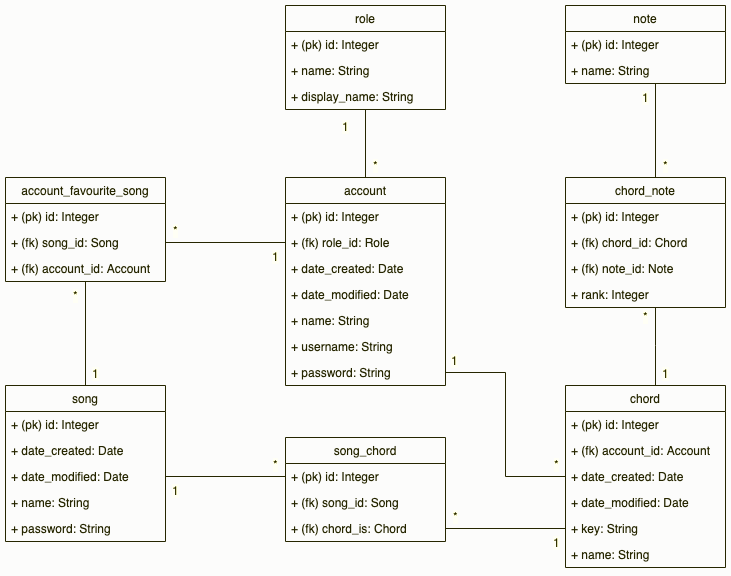

The diagram above was exported from draw.io. Its source (the exported page's mxGraphModel, read from the mxfile embedded in the PNG):
<mxGraphModel dx="1386" dy="925" grid="1" gridSize="10" guides="1" tooltips="1" connect="1" arrows="1" fold="1" page="1" pageScale="1" pageWidth="900" pageHeight="900" background="#FFFFFF" math="0" shadow="0">
  <root>
    <mxCell id="0" />
    <mxCell id="1" parent="0" />
    <mxCell id="uinSwD9OgezydutBgWVw-54" value="" style="edgeStyle=orthogonalEdgeStyle;rounded=0;orthogonalLoop=1;jettySize=auto;html=1;endArrow=none;endFill=0;" parent="1" source="uinSwD9OgezydutBgWVw-2" target="uinSwD9OgezydutBgWVw-46" edge="1">
      <mxGeometry relative="1" as="geometry" />
    </mxCell>
    <mxCell id="uinSwD9OgezydutBgWVw-74" value="1" style="text;html=1;resizable=0;points=[];align=center;verticalAlign=middle;labelBackgroundColor=#ffffff;" parent="uinSwD9OgezydutBgWVw-54" vertex="1" connectable="0">
      <mxGeometry x="0.7353" y="-3" relative="1" as="geometry">
        <mxPoint x="-23" y="7" as="offset" />
      </mxGeometry>
    </mxCell>
    <mxCell id="uinSwD9OgezydutBgWVw-78" value="*" style="text;html=1;resizable=0;points=[];align=center;verticalAlign=middle;labelBackgroundColor=#ffffff;" parent="uinSwD9OgezydutBgWVw-54" vertex="1" connectable="0">
      <mxGeometry x="-0.5412" y="-3" relative="1" as="geometry">
        <mxPoint x="7" y="3" as="offset" />
      </mxGeometry>
    </mxCell>
    <mxCell id="uinSwD9OgezydutBgWVw-2" value="account" style="swimlane;fontStyle=0;childLayout=stackLayout;horizontal=1;startSize=26;fillColor=none;horizontalStack=0;resizeParent=1;resizeParentMax=0;resizeLast=0;collapsible=1;marginBottom=0;" parent="1" vertex="1">
      <mxGeometry x="360" y="292" width="160" height="208" as="geometry">
        <mxRectangle x="270" y="35" width="70" height="26" as="alternateBounds" />
      </mxGeometry>
    </mxCell>
    <mxCell id="uinSwD9OgezydutBgWVw-3" value="+ (pk) id: Integer&#10;" style="text;strokeColor=none;fillColor=none;align=left;verticalAlign=top;spacingLeft=4;spacingRight=4;overflow=hidden;rotatable=0;points=[[0,0.5],[1,0.5]];portConstraint=eastwest;" parent="uinSwD9OgezydutBgWVw-2" vertex="1">
      <mxGeometry y="26" width="160" height="26" as="geometry" />
    </mxCell>
    <mxCell id="uinSwD9OgezydutBgWVw-4" value="+ (fk) role_id: Role" style="text;strokeColor=none;fillColor=none;align=left;verticalAlign=top;spacingLeft=4;spacingRight=4;overflow=hidden;rotatable=0;points=[[0,0.5],[1,0.5]];portConstraint=eastwest;" parent="uinSwD9OgezydutBgWVw-2" vertex="1">
      <mxGeometry y="52" width="160" height="26" as="geometry" />
    </mxCell>
    <mxCell id="uinSwD9OgezydutBgWVw-5" value="+ date_created: Date" style="text;strokeColor=none;fillColor=none;align=left;verticalAlign=top;spacingLeft=4;spacingRight=4;overflow=hidden;rotatable=0;points=[[0,0.5],[1,0.5]];portConstraint=eastwest;" parent="uinSwD9OgezydutBgWVw-2" vertex="1">
      <mxGeometry y="78" width="160" height="26" as="geometry" />
    </mxCell>
    <mxCell id="uinSwD9OgezydutBgWVw-7" value="+ date_modified: Date" style="text;strokeColor=none;fillColor=none;align=left;verticalAlign=top;spacingLeft=4;spacingRight=4;overflow=hidden;rotatable=0;points=[[0,0.5],[1,0.5]];portConstraint=eastwest;" parent="uinSwD9OgezydutBgWVw-2" vertex="1">
      <mxGeometry y="104" width="160" height="26" as="geometry" />
    </mxCell>
    <mxCell id="uinSwD9OgezydutBgWVw-8" value="+ name: String" style="text;strokeColor=none;fillColor=none;align=left;verticalAlign=top;spacingLeft=4;spacingRight=4;overflow=hidden;rotatable=0;points=[[0,0.5],[1,0.5]];portConstraint=eastwest;" parent="uinSwD9OgezydutBgWVw-2" vertex="1">
      <mxGeometry y="130" width="160" height="26" as="geometry" />
    </mxCell>
    <mxCell id="uinSwD9OgezydutBgWVw-9" value="+ username: String" style="text;strokeColor=none;fillColor=none;align=left;verticalAlign=top;spacingLeft=4;spacingRight=4;overflow=hidden;rotatable=0;points=[[0,0.5],[1,0.5]];portConstraint=eastwest;" parent="uinSwD9OgezydutBgWVw-2" vertex="1">
      <mxGeometry y="156" width="160" height="26" as="geometry" />
    </mxCell>
    <mxCell id="uinSwD9OgezydutBgWVw-10" value="+ password: String" style="text;strokeColor=none;fillColor=none;align=left;verticalAlign=top;spacingLeft=4;spacingRight=4;overflow=hidden;rotatable=0;points=[[0,0.5],[1,0.5]];portConstraint=eastwest;" parent="uinSwD9OgezydutBgWVw-2" vertex="1">
      <mxGeometry y="182" width="160" height="26" as="geometry" />
    </mxCell>
    <mxCell id="uinSwD9OgezydutBgWVw-46" value="role" style="swimlane;fontStyle=0;childLayout=stackLayout;horizontal=1;startSize=26;fillColor=none;horizontalStack=0;resizeParent=1;resizeParentMax=0;resizeLast=0;collapsible=1;marginBottom=0;" parent="1" vertex="1">
      <mxGeometry x="360" y="120" width="160" height="104" as="geometry">
        <mxRectangle x="270" y="35" width="70" height="26" as="alternateBounds" />
      </mxGeometry>
    </mxCell>
    <mxCell id="uinSwD9OgezydutBgWVw-47" value="+ (pk) id: Integer&#10;" style="text;strokeColor=none;fillColor=none;align=left;verticalAlign=top;spacingLeft=4;spacingRight=4;overflow=hidden;rotatable=0;points=[[0,0.5],[1,0.5]];portConstraint=eastwest;" parent="uinSwD9OgezydutBgWVw-46" vertex="1">
      <mxGeometry y="26" width="160" height="26" as="geometry" />
    </mxCell>
    <mxCell id="uinSwD9OgezydutBgWVw-51" value="+ name: String" style="text;strokeColor=none;fillColor=none;align=left;verticalAlign=top;spacingLeft=4;spacingRight=4;overflow=hidden;rotatable=0;points=[[0,0.5],[1,0.5]];portConstraint=eastwest;" parent="uinSwD9OgezydutBgWVw-46" vertex="1">
      <mxGeometry y="52" width="160" height="26" as="geometry" />
    </mxCell>
    <mxCell id="uinSwD9OgezydutBgWVw-52" value="+ display_name: String" style="text;strokeColor=none;fillColor=none;align=left;verticalAlign=top;spacingLeft=4;spacingRight=4;overflow=hidden;rotatable=0;points=[[0,0.5],[1,0.5]];portConstraint=eastwest;" parent="uinSwD9OgezydutBgWVw-46" vertex="1">
      <mxGeometry y="78" width="160" height="26" as="geometry" />
    </mxCell>
    <mxCell id="uinSwD9OgezydutBgWVw-11" value="note" style="swimlane;fontStyle=0;childLayout=stackLayout;horizontal=1;startSize=26;fillColor=none;horizontalStack=0;resizeParent=1;resizeParentMax=0;resizeLast=0;collapsible=1;marginBottom=0;" parent="1" vertex="1">
      <mxGeometry x="640" y="120" width="160" height="78" as="geometry">
        <mxRectangle x="270" y="35" width="70" height="26" as="alternateBounds" />
      </mxGeometry>
    </mxCell>
    <mxCell id="uinSwD9OgezydutBgWVw-12" value="+ (pk) id: Integer&#10;" style="text;strokeColor=none;fillColor=none;align=left;verticalAlign=top;spacingLeft=4;spacingRight=4;overflow=hidden;rotatable=0;points=[[0,0.5],[1,0.5]];portConstraint=eastwest;" parent="uinSwD9OgezydutBgWVw-11" vertex="1">
      <mxGeometry y="26" width="160" height="26" as="geometry" />
    </mxCell>
    <mxCell id="uinSwD9OgezydutBgWVw-16" value="+ name: String" style="text;strokeColor=none;fillColor=none;align=left;verticalAlign=top;spacingLeft=4;spacingRight=4;overflow=hidden;rotatable=0;points=[[0,0.5],[1,0.5]];portConstraint=eastwest;" parent="uinSwD9OgezydutBgWVw-11" vertex="1">
      <mxGeometry y="52" width="160" height="26" as="geometry" />
    </mxCell>
    <mxCell id="uinSwD9OgezydutBgWVw-62" value="" style="edgeStyle=orthogonalEdgeStyle;rounded=0;orthogonalLoop=1;jettySize=auto;html=1;endArrow=none;endFill=0;" parent="1" source="uinSwD9OgezydutBgWVw-27" target="uinSwD9OgezydutBgWVw-55" edge="1">
      <mxGeometry relative="1" as="geometry">
        <Array as="points">
          <mxPoint x="730" y="460" />
          <mxPoint x="730" y="460" />
        </Array>
      </mxGeometry>
    </mxCell>
    <mxCell id="uinSwD9OgezydutBgWVw-81" value="1" style="text;html=1;resizable=0;points=[];align=center;verticalAlign=middle;labelBackgroundColor=#ffffff;" parent="uinSwD9OgezydutBgWVw-62" vertex="1" connectable="0">
      <mxGeometry x="0.0154" y="-26" relative="1" as="geometry">
        <mxPoint x="-16" y="27" as="offset" />
      </mxGeometry>
    </mxCell>
    <mxCell id="uinSwD9OgezydutBgWVw-82" value="*" style="text;html=1;resizable=0;points=[];align=center;verticalAlign=middle;labelBackgroundColor=#ffffff;" parent="uinSwD9OgezydutBgWVw-62" vertex="1" connectable="0">
      <mxGeometry x="0.8154" y="2" relative="1" as="geometry">
        <mxPoint x="-8" y="1" as="offset" />
      </mxGeometry>
    </mxCell>
    <mxCell id="uinSwD9OgezydutBgWVw-27" value="chord" style="swimlane;fontStyle=0;childLayout=stackLayout;horizontal=1;startSize=26;fillColor=none;horizontalStack=0;resizeParent=1;resizeParentMax=0;resizeLast=0;collapsible=1;marginBottom=0;" parent="1" vertex="1">
      <mxGeometry x="640" y="500" width="160" height="182" as="geometry">
        <mxRectangle x="270" y="35" width="70" height="26" as="alternateBounds" />
      </mxGeometry>
    </mxCell>
    <mxCell id="uinSwD9OgezydutBgWVw-28" value="+ (pk) id: Integer&#10;" style="text;strokeColor=none;fillColor=none;align=left;verticalAlign=top;spacingLeft=4;spacingRight=4;overflow=hidden;rotatable=0;points=[[0,0.5],[1,0.5]];portConstraint=eastwest;" parent="uinSwD9OgezydutBgWVw-27" vertex="1">
      <mxGeometry y="26" width="160" height="26" as="geometry" />
    </mxCell>
    <mxCell id="uinSwD9OgezydutBgWVw-29" value="+ (fk) account_id: Account" style="text;strokeColor=none;fillColor=none;align=left;verticalAlign=top;spacingLeft=4;spacingRight=4;overflow=hidden;rotatable=0;points=[[0,0.5],[1,0.5]];portConstraint=eastwest;" parent="uinSwD9OgezydutBgWVw-27" vertex="1">
      <mxGeometry y="52" width="160" height="26" as="geometry" />
    </mxCell>
    <mxCell id="uinSwD9OgezydutBgWVw-30" value="+ date_created: Date" style="text;strokeColor=none;fillColor=none;align=left;verticalAlign=top;spacingLeft=4;spacingRight=4;overflow=hidden;rotatable=0;points=[[0,0.5],[1,0.5]];portConstraint=eastwest;" parent="uinSwD9OgezydutBgWVw-27" vertex="1">
      <mxGeometry y="78" width="160" height="26" as="geometry" />
    </mxCell>
    <mxCell id="uinSwD9OgezydutBgWVw-31" value="+ date_modified: Date" style="text;strokeColor=none;fillColor=none;align=left;verticalAlign=top;spacingLeft=4;spacingRight=4;overflow=hidden;rotatable=0;points=[[0,0.5],[1,0.5]];portConstraint=eastwest;" parent="uinSwD9OgezydutBgWVw-27" vertex="1">
      <mxGeometry y="104" width="160" height="26" as="geometry" />
    </mxCell>
    <mxCell id="uinSwD9OgezydutBgWVw-32" value="+ key: String" style="text;strokeColor=none;fillColor=none;align=left;verticalAlign=top;spacingLeft=4;spacingRight=4;overflow=hidden;rotatable=0;points=[[0,0.5],[1,0.5]];portConstraint=eastwest;" parent="uinSwD9OgezydutBgWVw-27" vertex="1">
      <mxGeometry y="130" width="160" height="26" as="geometry" />
    </mxCell>
    <mxCell id="uinSwD9OgezydutBgWVw-33" value="+ name: String" style="text;strokeColor=none;fillColor=none;align=left;verticalAlign=top;spacingLeft=4;spacingRight=4;overflow=hidden;rotatable=0;points=[[0,0.5],[1,0.5]];portConstraint=eastwest;" parent="uinSwD9OgezydutBgWVw-27" vertex="1">
      <mxGeometry y="156" width="160" height="26" as="geometry" />
    </mxCell>
    <mxCell id="uinSwD9OgezydutBgWVw-70" style="edgeStyle=orthogonalEdgeStyle;rounded=0;orthogonalLoop=1;jettySize=auto;html=1;endArrow=none;endFill=0;" parent="1" source="uinSwD9OgezydutBgWVw-55" edge="1">
      <mxGeometry relative="1" as="geometry">
        <mxPoint x="742" y="198" as="targetPoint" />
        <Array as="points">
          <mxPoint x="730" y="198" />
        </Array>
      </mxGeometry>
    </mxCell>
    <mxCell id="uinSwD9OgezydutBgWVw-83" value="*" style="text;html=1;resizable=0;points=[];align=center;verticalAlign=middle;labelBackgroundColor=#ffffff;" parent="uinSwD9OgezydutBgWVw-70" vertex="1" connectable="0">
      <mxGeometry x="-0.6604" y="-1" relative="1" as="geometry">
        <mxPoint x="9" y="5.5" as="offset" />
      </mxGeometry>
    </mxCell>
    <mxCell id="uinSwD9OgezydutBgWVw-85" value="&lt;div&gt;1&lt;/div&gt;" style="text;html=1;resizable=0;points=[];align=center;verticalAlign=middle;labelBackgroundColor=#ffffff;" parent="uinSwD9OgezydutBgWVw-70" vertex="1" connectable="0">
      <mxGeometry x="0.683" relative="1" as="geometry">
        <mxPoint x="-10" y="8" as="offset" />
      </mxGeometry>
    </mxCell>
    <mxCell id="uinSwD9OgezydutBgWVw-55" value="chord_note" style="swimlane;fontStyle=0;childLayout=stackLayout;horizontal=1;startSize=26;fillColor=none;horizontalStack=0;resizeParent=1;resizeParentMax=0;resizeLast=0;collapsible=1;marginBottom=0;" parent="1" vertex="1">
      <mxGeometry x="640" y="292" width="160" height="130" as="geometry">
        <mxRectangle x="270" y="35" width="70" height="26" as="alternateBounds" />
      </mxGeometry>
    </mxCell>
    <mxCell id="uinSwD9OgezydutBgWVw-56" value="+ (pk) id: Integer&#10;" style="text;strokeColor=none;fillColor=none;align=left;verticalAlign=top;spacingLeft=4;spacingRight=4;overflow=hidden;rotatable=0;points=[[0,0.5],[1,0.5]];portConstraint=eastwest;" parent="uinSwD9OgezydutBgWVw-55" vertex="1">
      <mxGeometry y="26" width="160" height="26" as="geometry" />
    </mxCell>
    <mxCell id="uinSwD9OgezydutBgWVw-57" value="+ (fk) chord_id: Chord" style="text;strokeColor=none;fillColor=none;align=left;verticalAlign=top;spacingLeft=4;spacingRight=4;overflow=hidden;rotatable=0;points=[[0,0.5],[1,0.5]];portConstraint=eastwest;" parent="uinSwD9OgezydutBgWVw-55" vertex="1">
      <mxGeometry y="52" width="160" height="26" as="geometry" />
    </mxCell>
    <mxCell id="uinSwD9OgezydutBgWVw-58" value="+ (fk) note_id: Note" style="text;strokeColor=none;fillColor=none;align=left;verticalAlign=top;spacingLeft=4;spacingRight=4;overflow=hidden;rotatable=0;points=[[0,0.5],[1,0.5]];portConstraint=eastwest;" parent="uinSwD9OgezydutBgWVw-55" vertex="1">
      <mxGeometry y="78" width="160" height="26" as="geometry" />
    </mxCell>
    <mxCell id="uinSwD9OgezydutBgWVw-59" value="+ rank: Integer" style="text;strokeColor=none;fillColor=none;align=left;verticalAlign=top;spacingLeft=4;spacingRight=4;overflow=hidden;rotatable=0;points=[[0,0.5],[1,0.5]];portConstraint=eastwest;" parent="uinSwD9OgezydutBgWVw-55" vertex="1">
      <mxGeometry y="104" width="160" height="26" as="geometry" />
    </mxCell>
    <mxCell id="uinSwD9OgezydutBgWVw-72" style="edgeStyle=orthogonalEdgeStyle;rounded=0;orthogonalLoop=1;jettySize=auto;html=1;entryX=0;entryY=0.5;entryDx=0;entryDy=0;endArrow=none;endFill=0;" parent="1" source="uinSwD9OgezydutBgWVw-10" target="uinSwD9OgezydutBgWVw-30" edge="1">
      <mxGeometry relative="1" as="geometry" />
    </mxCell>
    <mxCell id="uinSwD9OgezydutBgWVw-79" value="1" style="text;html=1;resizable=0;points=[];align=center;verticalAlign=middle;labelBackgroundColor=#ffffff;" parent="uinSwD9OgezydutBgWVw-72" vertex="1" connectable="0">
      <mxGeometry x="-0.9098" y="-2" relative="1" as="geometry">
        <mxPoint x="-1" y="-15" as="offset" />
      </mxGeometry>
    </mxCell>
    <mxCell id="uinSwD9OgezydutBgWVw-80" value="*" style="text;html=1;resizable=0;points=[];align=center;verticalAlign=middle;labelBackgroundColor=#ffffff;" parent="uinSwD9OgezydutBgWVw-72" vertex="1" connectable="0">
      <mxGeometry x="0.8753" y="2" relative="1" as="geometry">
        <mxPoint x="5" y="-11" as="offset" />
      </mxGeometry>
    </mxCell>
    <mxCell id="V2dQpMhndXNVqU2eLQ1h-8" value="" style="edgeStyle=orthogonalEdgeStyle;rounded=0;orthogonalLoop=1;jettySize=auto;html=1;endArrow=none;endFill=0;" edge="1" parent="1" source="uinSwD9OgezydutBgWVw-86" target="V2dQpMhndXNVqU2eLQ1h-2">
      <mxGeometry relative="1" as="geometry" />
    </mxCell>
    <mxCell id="V2dQpMhndXNVqU2eLQ1h-10" value="*" style="text;html=1;resizable=0;points=[];align=center;verticalAlign=middle;labelBackgroundColor=#ffffff;" vertex="1" connectable="0" parent="V2dQpMhndXNVqU2eLQ1h-8">
      <mxGeometry x="0.8077" y="2" relative="1" as="geometry">
        <mxPoint x="-8" y="3" as="offset" />
      </mxGeometry>
    </mxCell>
    <mxCell id="V2dQpMhndXNVqU2eLQ1h-11" value="1" style="text;html=1;resizable=0;points=[];align=center;verticalAlign=middle;labelBackgroundColor=#ffffff;" vertex="1" connectable="0" parent="V2dQpMhndXNVqU2eLQ1h-8">
      <mxGeometry x="-0.6731" relative="1" as="geometry">
        <mxPoint x="10" y="4" as="offset" />
      </mxGeometry>
    </mxCell>
    <mxCell id="uinSwD9OgezydutBgWVw-86" value="song" style="swimlane;fontStyle=0;childLayout=stackLayout;horizontal=1;startSize=26;fillColor=none;horizontalStack=0;resizeParent=1;resizeParentMax=0;resizeLast=0;collapsible=1;marginBottom=0;" parent="1" vertex="1">
      <mxGeometry x="80" y="500" width="160" height="156" as="geometry">
        <mxRectangle x="270" y="35" width="70" height="26" as="alternateBounds" />
      </mxGeometry>
    </mxCell>
    <mxCell id="uinSwD9OgezydutBgWVw-87" value="+ (pk) id: Integer&#10;" style="text;strokeColor=none;fillColor=none;align=left;verticalAlign=top;spacingLeft=4;spacingRight=4;overflow=hidden;rotatable=0;points=[[0,0.5],[1,0.5]];portConstraint=eastwest;" parent="uinSwD9OgezydutBgWVw-86" vertex="1">
      <mxGeometry y="26" width="160" height="26" as="geometry" />
    </mxCell>
    <mxCell id="uinSwD9OgezydutBgWVw-89" value="+ date_created: Date" style="text;strokeColor=none;fillColor=none;align=left;verticalAlign=top;spacingLeft=4;spacingRight=4;overflow=hidden;rotatable=0;points=[[0,0.5],[1,0.5]];portConstraint=eastwest;" parent="uinSwD9OgezydutBgWVw-86" vertex="1">
      <mxGeometry y="52" width="160" height="26" as="geometry" />
    </mxCell>
    <mxCell id="uinSwD9OgezydutBgWVw-90" value="+ date_modified: Date" style="text;strokeColor=none;fillColor=none;align=left;verticalAlign=top;spacingLeft=4;spacingRight=4;overflow=hidden;rotatable=0;points=[[0,0.5],[1,0.5]];portConstraint=eastwest;" parent="uinSwD9OgezydutBgWVw-86" vertex="1">
      <mxGeometry y="78" width="160" height="26" as="geometry" />
    </mxCell>
    <mxCell id="uinSwD9OgezydutBgWVw-91" value="+ name: String" style="text;strokeColor=none;fillColor=none;align=left;verticalAlign=top;spacingLeft=4;spacingRight=4;overflow=hidden;rotatable=0;points=[[0,0.5],[1,0.5]];portConstraint=eastwest;" parent="uinSwD9OgezydutBgWVw-86" vertex="1">
      <mxGeometry y="104" width="160" height="26" as="geometry" />
    </mxCell>
    <mxCell id="uinSwD9OgezydutBgWVw-93" value="+ password: String" style="text;strokeColor=none;fillColor=none;align=left;verticalAlign=top;spacingLeft=4;spacingRight=4;overflow=hidden;rotatable=0;points=[[0,0.5],[1,0.5]];portConstraint=eastwest;" parent="uinSwD9OgezydutBgWVw-86" vertex="1">
      <mxGeometry y="130" width="160" height="26" as="geometry" />
    </mxCell>
    <mxCell id="V2dQpMhndXNVqU2eLQ1h-2" value="account_favourite_song" style="swimlane;fontStyle=0;childLayout=stackLayout;horizontal=1;startSize=26;fillColor=none;horizontalStack=0;resizeParent=1;resizeParentMax=0;resizeLast=0;collapsible=1;marginBottom=0;" vertex="1" parent="1">
      <mxGeometry x="80" y="292" width="160" height="104" as="geometry">
        <mxRectangle x="270" y="35" width="70" height="26" as="alternateBounds" />
      </mxGeometry>
    </mxCell>
    <mxCell id="V2dQpMhndXNVqU2eLQ1h-3" value="+ (pk) id: Integer&#10;" style="text;strokeColor=none;fillColor=none;align=left;verticalAlign=top;spacingLeft=4;spacingRight=4;overflow=hidden;rotatable=0;points=[[0,0.5],[1,0.5]];portConstraint=eastwest;" vertex="1" parent="V2dQpMhndXNVqU2eLQ1h-2">
      <mxGeometry y="26" width="160" height="26" as="geometry" />
    </mxCell>
    <mxCell id="V2dQpMhndXNVqU2eLQ1h-4" value="+ (fk) song_id: Song" style="text;strokeColor=none;fillColor=none;align=left;verticalAlign=top;spacingLeft=4;spacingRight=4;overflow=hidden;rotatable=0;points=[[0,0.5],[1,0.5]];portConstraint=eastwest;" vertex="1" parent="V2dQpMhndXNVqU2eLQ1h-2">
      <mxGeometry y="52" width="160" height="26" as="geometry" />
    </mxCell>
    <mxCell id="V2dQpMhndXNVqU2eLQ1h-5" value="+ (fk) account_id: Account" style="text;strokeColor=none;fillColor=none;align=left;verticalAlign=top;spacingLeft=4;spacingRight=4;overflow=hidden;rotatable=0;points=[[0,0.5],[1,0.5]];portConstraint=eastwest;" vertex="1" parent="V2dQpMhndXNVqU2eLQ1h-2">
      <mxGeometry y="78" width="160" height="26" as="geometry" />
    </mxCell>
    <mxCell id="uinSwD9OgezydutBgWVw-94" value="song_chord" style="swimlane;fontStyle=0;childLayout=stackLayout;horizontal=1;startSize=26;fillColor=none;horizontalStack=0;resizeParent=1;resizeParentMax=0;resizeLast=0;collapsible=1;marginBottom=0;" parent="1" vertex="1">
      <mxGeometry x="360" y="552" width="160" height="104" as="geometry">
        <mxRectangle x="270" y="35" width="70" height="26" as="alternateBounds" />
      </mxGeometry>
    </mxCell>
    <mxCell id="uinSwD9OgezydutBgWVw-95" value="+ (pk) id: Integer&#10;" style="text;strokeColor=none;fillColor=none;align=left;verticalAlign=top;spacingLeft=4;spacingRight=4;overflow=hidden;rotatable=0;points=[[0,0.5],[1,0.5]];portConstraint=eastwest;" parent="uinSwD9OgezydutBgWVw-94" vertex="1">
      <mxGeometry y="26" width="160" height="26" as="geometry" />
    </mxCell>
    <mxCell id="uinSwD9OgezydutBgWVw-96" value="+ (fk) song_id: Song" style="text;strokeColor=none;fillColor=none;align=left;verticalAlign=top;spacingLeft=4;spacingRight=4;overflow=hidden;rotatable=0;points=[[0,0.5],[1,0.5]];portConstraint=eastwest;" parent="uinSwD9OgezydutBgWVw-94" vertex="1">
      <mxGeometry y="52" width="160" height="26" as="geometry" />
    </mxCell>
    <mxCell id="uinSwD9OgezydutBgWVw-97" value="+ (fk) chord_is: Chord" style="text;strokeColor=none;fillColor=none;align=left;verticalAlign=top;spacingLeft=4;spacingRight=4;overflow=hidden;rotatable=0;points=[[0,0.5],[1,0.5]];portConstraint=eastwest;" parent="uinSwD9OgezydutBgWVw-94" vertex="1">
      <mxGeometry y="78" width="160" height="26" as="geometry" />
    </mxCell>
    <mxCell id="uinSwD9OgezydutBgWVw-102" style="edgeStyle=orthogonalEdgeStyle;rounded=0;orthogonalLoop=1;jettySize=auto;html=1;entryX=0;entryY=0.5;entryDx=0;entryDy=0;endArrow=none;endFill=0;" parent="1" source="uinSwD9OgezydutBgWVw-90" target="uinSwD9OgezydutBgWVw-95" edge="1">
      <mxGeometry relative="1" as="geometry" />
    </mxCell>
    <mxCell id="uinSwD9OgezydutBgWVw-108" value="*" style="text;html=1;resizable=0;points=[];align=center;verticalAlign=middle;labelBackgroundColor=#ffffff;" parent="uinSwD9OgezydutBgWVw-102" vertex="1" connectable="0">
      <mxGeometry x="0.7329" relative="1" as="geometry">
        <mxPoint x="6" y="-13" as="offset" />
      </mxGeometry>
    </mxCell>
    <mxCell id="uinSwD9OgezydutBgWVw-109" value="1" style="text;html=1;resizable=0;points=[];align=center;verticalAlign=middle;labelBackgroundColor=#ffffff;" parent="uinSwD9OgezydutBgWVw-102" vertex="1" connectable="0">
      <mxGeometry x="-0.0017" y="-54" relative="1" as="geometry">
        <mxPoint x="-50" y="-41" as="offset" />
      </mxGeometry>
    </mxCell>
    <mxCell id="uinSwD9OgezydutBgWVw-103" style="edgeStyle=orthogonalEdgeStyle;rounded=0;orthogonalLoop=1;jettySize=auto;html=1;entryX=0;entryY=0.5;entryDx=0;entryDy=0;endArrow=none;endFill=0;" parent="1" source="uinSwD9OgezydutBgWVw-97" target="uinSwD9OgezydutBgWVw-32" edge="1">
      <mxGeometry relative="1" as="geometry" />
    </mxCell>
    <mxCell id="uinSwD9OgezydutBgWVw-104" value="1" style="text;html=1;resizable=0;points=[];align=center;verticalAlign=middle;labelBackgroundColor=#ffffff;" parent="uinSwD9OgezydutBgWVw-103" vertex="1" connectable="0">
      <mxGeometry x="0.7596" y="1" relative="1" as="geometry">
        <mxPoint x="4.5" y="14" as="offset" />
      </mxGeometry>
    </mxCell>
    <mxCell id="uinSwD9OgezydutBgWVw-107" value="*" style="text;html=1;resizable=0;points=[];align=center;verticalAlign=middle;labelBackgroundColor=#ffffff;" parent="uinSwD9OgezydutBgWVw-103" vertex="1" connectable="0">
      <mxGeometry x="-0.0017" y="-46" relative="1" as="geometry">
        <mxPoint x="-50" y="-59" as="offset" />
      </mxGeometry>
    </mxCell>
    <mxCell id="V2dQpMhndXNVqU2eLQ1h-12" style="edgeStyle=orthogonalEdgeStyle;rounded=0;orthogonalLoop=1;jettySize=auto;html=1;entryX=0;entryY=0.5;entryDx=0;entryDy=0;endArrow=none;endFill=0;" edge="1" parent="1" source="V2dQpMhndXNVqU2eLQ1h-4" target="uinSwD9OgezydutBgWVw-4">
      <mxGeometry relative="1" as="geometry" />
    </mxCell>
    <mxCell id="V2dQpMhndXNVqU2eLQ1h-13" value="*" style="text;html=1;resizable=0;points=[];align=center;verticalAlign=middle;labelBackgroundColor=#ffffff;" vertex="1" connectable="0" parent="V2dQpMhndXNVqU2eLQ1h-12">
      <mxGeometry x="-0.6667" y="-1" relative="1" as="geometry">
        <mxPoint x="-10" y="-14" as="offset" />
      </mxGeometry>
    </mxCell>
    <mxCell id="V2dQpMhndXNVqU2eLQ1h-14" value="1" style="text;html=1;resizable=0;points=[];align=center;verticalAlign=middle;labelBackgroundColor=#ffffff;" vertex="1" connectable="0" parent="V2dQpMhndXNVqU2eLQ1h-12">
      <mxGeometry x="0.8167" y="-1" relative="1" as="geometry">
        <mxPoint x="1" y="12" as="offset" />
      </mxGeometry>
    </mxCell>
  </root>
</mxGraphModel>